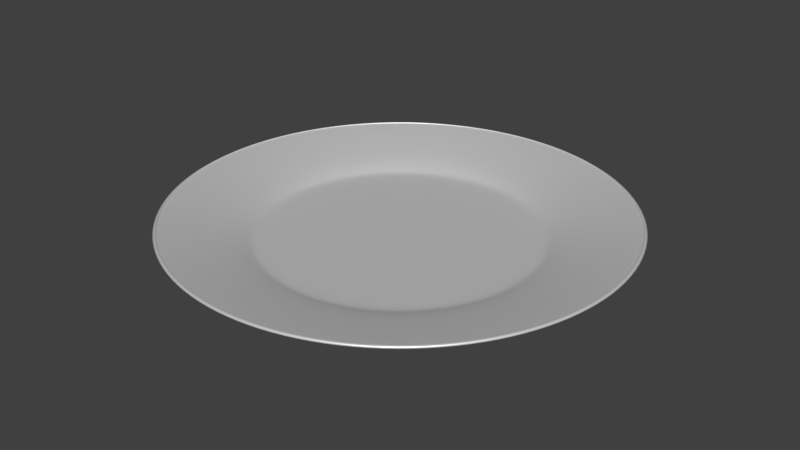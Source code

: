 # Source: Plate.blend  (saved by Blender 2.79.0; exported with 4.5.12 LTS)
import bpy
from mathutils import Matrix  # noqa: F401  (used for matrix-valued properties, if any)

bpy.ops.wm.read_factory_settings(use_empty=True)
scene = bpy.context.scene
scene.name = 'Scene'

# ---- collections
col_collection_1 = bpy.data.collections.new('Collection 1'); scene.collection.children.link(col_collection_1)

# ---- materials (node trees are filled in below, after node groups)
mat_material_001 = bpy.data.materials.new('Material.001')
mat_material_001.alpha_threshold = 0.0
mat_material_001.roughness = 0.5

# ---- material node trees
mat_material_001.use_nodes = True; mat_material_001.node_tree.nodes.clear()
_N = mat_material_001.node_tree.nodes; _L = mat_material_001.node_tree.links
n0 = _N.new('ShaderNodeBsdfDiffuse'); n0.name = 'Diffuse BSDF'; n0.location = (10, 300)
n1 = _N.new('ShaderNodeMixShader'); n1.name = 'Mix Shader'; n1.location = (200, 296)
n1.inputs[0].default_value = 0.3955
n2 = _N.new('ShaderNodeOutputMaterial'); n2.name = 'Material Output'; n2.location = (412, 281)
n3 = _N.new('ShaderNodeBsdfAnisotropic'); n3.name = 'Glossy BSDF'; n3.location = (1, 163)
n3.width = 147
n3.distribution = 'GGX'
n3.inputs[1].default_value = 0.4491
_L.new(n0.outputs[0], n1.inputs[1])
_L.new(n1.outputs[0], n2.inputs[0])
_L.new(n3.outputs[0], n1.inputs[2])
n2.is_active_output = True

# ---- world
world_world = bpy.data.worlds.new('World'); scene.world = world_world
world_world.color = (0.05088, 0.05088, 0.05088)
world_world.use_sun_shadow = False
world_world.sun_shadow_jitter_overblur = 0.0
world_world.cycles.sampling_method = 'MANUAL'

# ---- meshes
me_circle = bpy.data.meshes.new('Circle')
me_circle.from_pydata([(-0.0003588, 1.012, -0.02068), (-0.0003588, 0.5778, -0.1343), (-0.1131, 0.5667, -0.1343), (-0.2215, 0.5338, -0.1343), (-0.3214, 0.4804, -0.1343), (-0.4089, 0.4086, -0.1343), (-0.4808, 0.321, -0.1343), (-0.5342, 0.2211, -0.1343), (-0.5671, 0.1127, -0.1343), (-0.5782, -6.632e-08, -0.1343), (-0.5671, -0.1127, -0.1343), (-0.5342, -0.2211, -0.1343), (-0.4808, -0.321, -0.1343), (-0.4089, -0.4086, -0.1343), (-0.3214, -0.4804, -0.1343), (-0.2215, -0.5338, -0.1343), (-0.1131, -0.5667, -0.1343), (-0.0003588, -0.5778, -0.1343), (0.1124, -0.5667, -0.1343), (0.2208, -0.5338, -0.1343), (0.3207, -0.4804, -0.1343), (0.4082, -0.4086, -0.1343), (0.4801, -0.321, -0.1343), (0.5335, -0.2211, -0.1343), (0.5664, -0.1127, -0.1343), (0.5775, 4.48e-07, -0.1343), (0.5664, 0.1127, -0.1343), (0.5335, 0.2211, -0.1343), (0.4801, 0.321, -0.1343), (0.4082, 0.4086, -0.1343), (0.3207, 0.4804, -0.1343), (0.2208, 0.5338, -0.1343), (0.1124, 0.5667, -0.1343), (-0.1978, 0.9925, -0.02068), (-0.3876, 0.9349, -0.02068), (-0.5626, 0.8414, -0.02068), (-0.7159, 0.7156, -0.02068), (-0.8418, 0.5622, -0.02068), (-0.9353, 0.3873, -0.02068), (-0.9929, 0.1974, -0.02068), (-1.012, -1.625e-07, -0.02068), (-0.9929, -0.1974, -0.02068), (-0.9353, -0.3873, -0.02068), (-0.8418, -0.5622, -0.02068), (-0.7159, -0.7156, -0.02068), (-0.5626, -0.8414, -0.02068), (-0.3876, -0.9349, -0.02068), (-0.1978, -0.9925, -0.02068), (-0.0003588, -1.012, -0.02068), (0.1971, -0.9925, -0.02068), (0.3869, -0.9349, -0.02068), (0.5619, -0.8414, -0.02068), (0.7152, -0.7156, -0.02068), (0.8411, -0.5622, -0.02068), (0.9346, -0.3873, -0.02068), (0.9922, -0.1974, -0.02068), (1.012, 7.383e-07, -0.02068), (0.9922, 0.1974, -0.02068), (0.9346, 0.3873, -0.02068), (0.8411, 0.5622, -0.02068), (0.7152, 0.7156, -0.02068), (0.5619, 0.8414, -0.02068), (0.3869, 0.9349, -0.02068), (0.1971, 0.9925, -0.02068), (-0.1221, 0.612, -0.1343), (-0.0003588, 0.624, -0.1343), (-0.2391, 0.5765, -0.1343), (-0.347, 0.5188, -0.1343), (-0.4416, 0.4412, -0.1343), (-0.5192, 0.3467, -0.1343), (-0.5768, 0.2388, -0.1343), (-0.6123, 0.1217, -0.1343), (-0.6243, -7.642e-08, -0.1343), (-0.6123, -0.1217, -0.1343), (-0.5768, -0.2388, -0.1343), (-0.5192, -0.3467, -0.1343), (-0.4416, -0.4412, -0.1343), (-0.347, -0.5188, -0.1343), (-0.2391, -0.5765, -0.1343), (-0.1221, -0.612, -0.1343), (-0.0003588, -0.624, -0.1343), (0.1214, -0.612, -0.1343), (0.2384, -0.5765, -0.1343), (0.3463, -0.5188, -0.1343), (0.4408, -0.4412, -0.1343), (0.5184, -0.3467, -0.1343), (0.5761, -0.2388, -0.1343), (0.6116, -0.1217, -0.1343), (0.6236, 4.79e-07, -0.1343), (0.6116, 0.1217, -0.1343), (0.5761, 0.2388, -0.1343), (0.5184, 0.3467, -0.1343), (0.4408, 0.4412, -0.1343), (0.3463, 0.5188, -0.1343), (0.2384, 0.5765, -0.1343), (0.1214, 0.612, -0.1343), (-1.005, -1.639e-07, -0.0323), (-0.9859, 0.196, -0.0323), (-0.1964, -0.9856, -0.0323), (-0.3849, -0.9284, -0.0323), (0.928, -0.3846, -0.0323), (0.8352, -0.5583, -0.0323), (-0.3849, 0.9284, -0.0323), (-0.1964, 0.9856, -0.0323), (0.5579, 0.8355, -0.0323), (0.7102, 0.7106, -0.0323), (-0.9859, -0.196, -0.0323), (-0.0003588, -1.005, -0.0323), (0.9852, -0.196, -0.0323), (-0.5586, 0.8355, -0.0323), (0.3842, 0.9284, -0.0323), (-0.9288, -0.3846, -0.0323), (0.1957, -0.9856, -0.0323), (1.005, 7.306e-07, -0.0323), (-0.7109, 0.7106, -0.0323), (0.1957, 0.9856, -0.0323), (-0.8359, -0.5583, -0.0323), (0.3842, -0.9284, -0.0323), (0.9852, 0.196, -0.0323), (-0.8359, 0.5583, -0.0323), (-0.0003588, 1.005, -0.0323), (-0.7109, -0.7106, -0.0323), (0.5579, -0.8355, -0.0323), (0.928, 0.3846, -0.0323), (-0.9288, 0.3846, -0.0323), (-0.5586, -0.8355, -0.0323), (0.7102, -0.7106, -0.0323), (0.8352, 0.5583, -0.0323), (-0.6711, 0.1334, -0.09628), (-0.2621, -0.6318, -0.09628), (0.5683, -0.3799, -0.09628), (-0.1338, 0.6707, -0.09628), (0.4832, 0.4836, -0.09628), (-0.6842, -8.986e-08, -0.09628), (-0.1338, -0.6708, -0.09628), (0.6315, -0.2617, -0.09628), (-0.2621, 0.6318, -0.09628), (0.3796, 0.5686, -0.09628), (-0.6711, -0.1334, -0.09628), (-0.0003588, -0.6839, -0.09628), (0.6704, -0.1334, -0.09628), (-0.3803, 0.5686, -0.09628), (0.2614, 0.6318, -0.09628), (-0.6322, -0.2617, -0.09628), (0.1331, -0.6707, -0.09628), (0.6835, 5.189e-07, -0.09628), (-0.4839, 0.4836, -0.09628), (0.1331, 0.6707, -0.09628), (-0.569, -0.3799, -0.09628), (0.2614, -0.6318, -0.09628), (0.6704, 0.1334, -0.09628), (-0.569, 0.3799, -0.09628), (-0.0003588, 0.6839, -0.09628), (-0.4839, -0.4836, -0.09628), (0.3796, -0.5686, -0.09628), (0.6315, 0.2617, -0.09628), (-0.6322, 0.2617, -0.09628), (-0.3803, -0.5686, -0.09628), (0.4832, -0.4836, -0.09628), (0.5683, 0.3799, -0.09628), (-0.9818, -1.584e-07, -0.0323), (-0.1918, -0.9626, -0.0323), (0.9064, -0.3756, -0.0323), (-0.376, 0.9068, -0.0323), (0.5449, 0.8161, -0.0323), (-0.963, -0.1915, -0.0323), (-0.0003588, -0.9815, -0.0323), (0.9623, -0.1915, -0.0323), (-0.5456, 0.8161, -0.0323), (0.3752, 0.9068, -0.0323), (-0.9071, -0.3756, -0.0323), (0.1911, -0.9626, -0.0323), (0.9811, 7.152e-07, -0.0323), (-0.6944, 0.694, -0.0323), (0.1911, 0.9626, -0.0323), (-0.8164, -0.5453, -0.0323), (0.3752, -0.9068, -0.0323), (0.9623, 0.1915, -0.0323), (-0.8164, 0.5453, -0.0323), (-0.0003588, 0.9815, -0.0323), (-0.6944, -0.694, -0.0323), (0.5449, -0.8161, -0.0323), (0.9064, 0.3756, -0.0323), (-0.9071, 0.3756, -0.0323), (-0.5456, -0.8161, -0.0323), (0.6937, -0.694, -0.0323), (0.8157, 0.5453, -0.0323), (-0.963, 0.1915, -0.0323), (-0.376, -0.9068, -0.0323), (0.8157, -0.5453, -0.0323), (-0.1918, 0.9626, -0.0323), (0.6937, 0.694, -0.0323)], [], [(125, 99, 46, 45), (126, 101, 53, 52), (124, 97, 39, 38), (123, 127, 59, 58), (122, 126, 52, 51), (121, 125, 45, 44), (119, 124, 38, 37), (118, 123, 58, 57), (117, 122, 51, 50), (116, 121, 44, 43), (115, 120, 0, 63), (114, 119, 37, 36), (113, 118, 57, 56), (112, 117, 50, 49), (111, 116, 43, 42), (110, 115, 63, 62), (109, 114, 36, 35), (108, 113, 56, 55), (107, 112, 49, 48), (106, 111, 42, 41), (104, 110, 62, 61), (102, 109, 35, 34), (100, 108, 55, 54), (98, 107, 48, 47), (96, 106, 41, 40), (105, 104, 61, 60), (103, 102, 34, 33), (101, 100, 54, 53), (99, 98, 47, 46), (97, 96, 40, 39), (120, 103, 33, 0), (1, 32, 31, 30, 29, 28, 27, 26, 25, 24, 23, 22, 21, 20, 19, 18, 17, 16, 15, 14, 13, 12, 11, 10, 9, 8, 7, 6, 5, 4, 3, 2), (127, 105, 60, 59), (1, 2, 64, 65), (2, 3, 66, 64), (3, 4, 67, 66), (4, 5, 68, 67), (5, 6, 69, 68), (6, 7, 70, 69), (7, 8, 71, 70), (8, 9, 72, 71), (9, 10, 73, 72), (10, 11, 74, 73), (11, 12, 75, 74), (12, 13, 76, 75), (13, 14, 77, 76), (14, 15, 78, 77), (15, 16, 79, 78), (16, 17, 80, 79), (17, 18, 81, 80), (18, 19, 82, 81), (19, 20, 83, 82), (20, 21, 84, 83), (21, 22, 85, 84), (22, 23, 86, 85), (23, 24, 87, 86), (24, 25, 88, 87), (25, 26, 89, 88), (26, 27, 90, 89), (27, 28, 91, 90), (28, 29, 92, 91), (29, 30, 93, 92), (30, 31, 94, 93), (31, 32, 95, 94), (32, 1, 65, 95), (186, 191, 105, 127), (179, 190, 103, 120), (187, 160, 96, 97), (188, 161, 98, 99), (189, 162, 100, 101), (190, 163, 102, 103), (191, 164, 104, 105), (160, 165, 106, 96), (161, 166, 107, 98), (162, 167, 108, 100), (163, 168, 109, 102), (164, 169, 110, 104), (165, 170, 111, 106), (166, 171, 112, 107), (167, 172, 113, 108), (168, 173, 114, 109), (169, 174, 115, 110), (170, 175, 116, 111), (171, 176, 117, 112), (172, 177, 118, 113), (173, 178, 119, 114), (174, 179, 120, 115), (175, 180, 121, 116), (176, 181, 122, 117), (177, 182, 123, 118), (178, 183, 124, 119), (180, 184, 125, 121), (181, 185, 126, 122), (182, 186, 127, 123), (183, 187, 97, 124), (185, 189, 101, 126), (184, 188, 99, 125), (77, 78, 129, 157), (84, 85, 130, 158), (70, 71, 128, 156), (90, 91, 159, 155), (83, 84, 158, 154), (76, 77, 157, 153), (69, 70, 156, 151), (89, 90, 155, 150), (82, 83, 154, 149), (75, 76, 153, 148), (95, 65, 152, 147), (68, 69, 151, 146), (88, 89, 150, 145), (81, 82, 149, 144), (74, 75, 148, 143), (94, 95, 147, 142), (67, 68, 146, 141), (87, 88, 145, 140), (80, 81, 144, 139), (73, 74, 143, 138), (93, 94, 142, 137), (66, 67, 141, 136), (86, 87, 140, 135), (79, 80, 139, 134), (72, 73, 138, 133), (92, 93, 137, 132), (64, 66, 136, 131), (85, 86, 135, 130), (78, 79, 134, 129), (71, 72, 133, 128), (65, 64, 131, 152), (91, 92, 132, 159), (157, 129, 188, 184), (158, 130, 189, 185), (156, 128, 187, 183), (155, 159, 186, 182), (154, 158, 185, 181), (153, 157, 184, 180), (151, 156, 183, 178), (150, 155, 182, 177), (149, 154, 181, 176), (148, 153, 180, 175), (147, 152, 179, 174), (146, 151, 178, 173), (145, 150, 177, 172), (144, 149, 176, 171), (143, 148, 175, 170), (142, 147, 174, 169), (141, 146, 173, 168), (140, 145, 172, 167), (139, 144, 171, 166), (138, 143, 170, 165), (137, 142, 169, 164), (136, 141, 168, 163), (135, 140, 167, 162), (134, 139, 166, 161), (133, 138, 165, 160), (132, 137, 164, 191), (131, 136, 163, 190), (130, 135, 162, 189), (129, 134, 161, 188), (128, 133, 160, 187), (152, 131, 190, 179), (159, 132, 191, 186)])
me_circle.polygons.foreach_set('use_smooth', [True] * 161)
me_circle.materials.append(mat_material_001)
me_circle.use_remesh_preserve_volume = False
me_circle.use_remesh_preserve_attributes = False
me_circle.use_mirror_vertex_groups = False
me_circle.update()

# ---- objects
ob_circle = bpy.data.objects.new('Circle', me_circle)

# ---- transforms, parenting, visibility, modifiers, constraints
ob_circle.location = (0.1211, -0.08487, 0.8962)
ob_circle.scale = (4.902, 4.902, 4.902)
ob_circle.lineart.crease_threshold = 0.0
_m = ob_circle.modifiers.new('Subsurf', 'SUBSURF')
_m.uv_smooth = 'PRESERVE_CORNERS'
_m.quality = 2
_m.levels = 2
_m.show_only_control_edges = False
_m = ob_circle.modifiers.new('Solidify', 'SOLIDIFY')
_m.thickness = 0.01352
_m.nonmanifold_thickness_mode = 'FIXED'
_m.nonmanifold_merge_threshold = 0.0003

# ---- collection membership
col_collection_1.objects.link(ob_circle)

# ---- scene / render settings (as saved in the file)
scene.frame_start = 1; scene.frame_end = 250; scene.frame_set(1)
scene.render.engine = 'CYCLES'
scene.render.dither_intensity = 0.0
scene.cycles.use_denoising = False
scene.cycles.samples = 128
scene.cycles.sampling_pattern = 'TABULATED_SOBOL'
scene.cycles.use_adaptive_sampling = False
scene.cycles.use_light_tree = False
scene.cycles.blur_glossy = 0.0
scene.cycles.sample_clamp_indirect = 0.0
scene.view_settings.view_transform = 'Standard'
bpy.context.view_layer.update()

# ---- added for rendering (the .blend has no active camera and no usable light): camera, sun
cam_auto = bpy.data.cameras.new('AutoCamera')
cam_auto.lens = 50.0
cam_auto.sensor_width = 36.0
cam_auto.clip_end = 1000.0
ob_auto_camera = bpy.data.objects.new('AutoCamera', cam_auto)
scene.collection.objects.link(ob_auto_camera)
ob_auto_camera.location = (13.0297, -15.5773, 10.8623)
ob_auto_camera.rotation_euler = (1.09748, -7.21219e-08, 0.694738)
scene.camera = ob_auto_camera
light_auto_sun = bpy.data.lights.new('AutoSun', 'SUN')
light_auto_sun.energy = 3.0
light_auto_sun.angle = 0.0523599
ob_auto_sun = bpy.data.objects.new('AutoSun', light_auto_sun)
scene.collection.objects.link(ob_auto_sun)
ob_auto_sun.rotation_euler = (0.872665, 0.174533, 0.523599)
bpy.context.view_layer.update()
